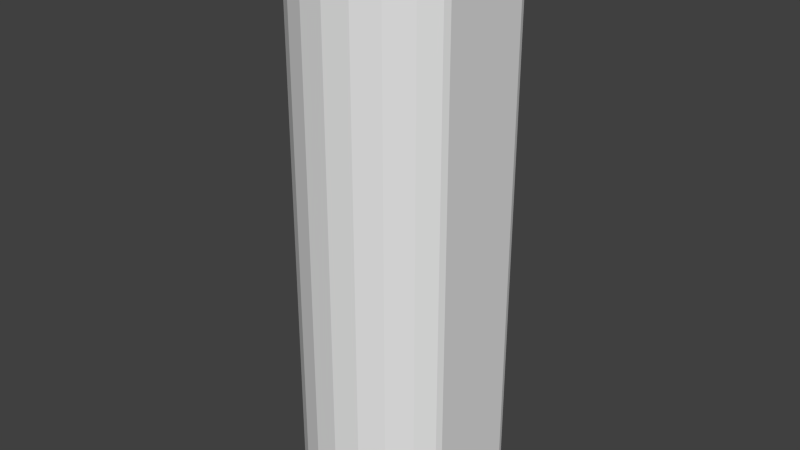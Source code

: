 # Source: mk3-conversion.blend  (saved by Blender 2.71.6; exported with 4.5.12 LTS)
import bpy
from mathutils import Matrix  # noqa: F401  (used for matrix-valued properties, if any)

bpy.ops.wm.read_factory_settings(use_empty=True)
scene = bpy.context.scene
scene.name = 'Scene'

# ---- collections
col_collection_1 = bpy.data.collections.new('Collection 1'); scene.collection.children.link(col_collection_1)
col_collection_2 = bpy.data.collections.new('Collection 2'); scene.collection.children.link(col_collection_2)
col_collection_2.hide_render = True
col_collection_2.hide_viewport = True

# ---- world
world_world = bpy.data.worlds.new('World'); scene.world = world_world
world_world.color = (0.05088, 0.05088, 0.05088)
world_world.use_sun_shadow = False
world_world.sun_shadow_jitter_overblur = 0.0
world_world.cycles.sampling_method = 'MANUAL'
world_world.cycles.sample_map_resolution = 256

# ---- meshes
me_base_001 = bpy.data.meshes.new('Base.001')
me_base_001.from_pydata([(-1.499, 0.8326, 5.0), (-1.461, 0.9447, 5.0), (-1.237, 1.237, 5.0), (-0.8745, 1.515, 5.0), (-0.7427, 1.569, 5.0), (1.499, 0.8326, 5.0), (1.461, 0.9447, 5.0), (1.237, 1.237, 5.0), (0.8745, 1.515, 5.0), (0.7427, 1.569, 5.0), (-0.8745, 1.515, -5.0), (-0.7427, 1.569, -5.0), (-1.237, 1.237, -5.0), (-1.461, 0.9447, -5.0), (-1.499, 0.8326, -5.0), (1.237, 1.237, -5.0), (1.461, 0.9447, -5.0), (1.499, 0.8326, -5.0), (0.8745, 1.515, -5.0), (0.7427, 1.569, -5.0), (1.499, -0.8326, 5.0), (1.461, -0.9446, 5.0), (1.237, -1.237, 5.0), (0.8745, -1.515, 5.0), (0.4543, -1.691, 5.0), (-1.499, -0.8326, 5.0), (-1.461, -0.9446, 5.0), (-1.237, -1.237, 5.0), (-0.8745, -1.515, 5.0), (-0.4543, -1.691, 5.0), (0.8745, -1.515, -5.0), (0.4543, -1.691, -5.0), (1.237, -1.237, -5.0), (1.461, -0.9446, -5.0), (1.499, -0.8326, -5.0), (-1.237, -1.237, -5.0), (-1.461, -0.9446, -5.0), (-1.499, -0.8326, -5.0), (-0.8745, -1.515, -5.0), (-0.4543, -1.691, -5.0), (0.0, -1.751, 5.0), (0.0, -1.751, -5.0)], [], [(13, 1, 0, 14), (12, 2, 1, 13), (10, 3, 2, 12), (11, 4, 3, 10), (14, 0, 25, 37), (19, 9, 4, 11), (36, 37, 25, 26), (35, 36, 26, 27), (38, 35, 27, 28), (19, 18, 8, 9), (18, 15, 7, 8), (15, 16, 6, 7), (39, 38, 28, 29), (16, 17, 5, 6), (39, 29, 40, 41), (31, 24, 23, 30), (30, 23, 22, 32), (17, 34, 20, 5), (32, 22, 21, 33), (33, 21, 20, 34), (33, 34, 17, 16, 15, 18, 19, 11, 10, 12, 13, 14, 37, 36, 35, 38, 39, 41, 31, 30, 32), (20, 21, 22, 23, 24, 40, 29, 28, 27, 26, 25, 0, 1, 2, 3, 4, 9, 8, 7, 6, 5), (41, 40, 24, 31)])
_uv = me_base_001.uv_layers.new(name='Base.UV')
_uv.uv.foreach_set('vector', [0.0, 0.0, 0.0, 0.0, 0.0, 0.0, 0.0, 0.0, 0.0, 0.0, 0.0, 0.0, 0.0, 0.0, 0.0, 0.0, 0.0, 0.0, 0.0, 0.0, 0.0, 0.0, 0.0, 0.0, 0.0, 0.0, 0.0, 0.0, 0.0, 0.0, 0.0, 0.0, 0.0, 0.0, 0.0, 0.0, 0.0, 0.0, 0.0, 0.0, 0.0, 0.0, 0.0, 0.0, 0.0, 0.0, 0.0, 0.0, 0.0, 0.0, 0.0, 0.0, 0.0, 0.0, 0.0, 0.0, 0.0, 0.0, 0.0, 0.0, 0.0, 0.0, 0.0, 0.0, 0.0, 0.0, 0.0, 0.0, 0.0, 0.0, 0.0, 0.0, 0.0, 0.0, 0.0, 0.0, 0.0, 0.0, 0.0, 0.0, 0.0, 0.0, 0.0, 0.0, 0.0, 0.0, 0.0, 0.0, 0.0, 0.0, 0.0, 0.0, 0.0, 0.0, 0.0, 0.0, 0.0, 0.0, 0.0, 0.0, 0.0, 0.0, 0.0, 0.0, 0.0, 0.0, 0.0, 0.0, 0.0, 0.0, 0.0, 0.0, 0.0, 0.0, 0.0, 0.0, 0.0, 0.0, 0.0, 0.0, 0.0, 0.0, 0.0, 0.0, 0.0, 0.0, 0.0, 0.0, 0.0, 0.0, 0.0, 0.0, 0.0, 0.0, 0.0, 0.0, 0.0, 0.0, 0.0, 0.0, 0.0, 0.0, 0.0, 0.0, 0.0, 0.0, 0.0, 0.0, 0.0, 0.0, 0.0, 0.0, 0.0, 0.0, 0.0, 0.0, 0.0, 0.0, 0.0, 0.0, 0.0, 0.0, 0.0, 0.0, 0.0, 0.0, 0.0, 0.0, 0.0, 0.0, 0.0, 0.0, 0.0, 0.0, 0.0, 0.0, 0.0, 0.0, 0.0, 0.0, 0.0, 0.0, 0.0, 0.0, 0.0, 0.0, 0.0, 0.0, 0.0, 0.0, 0.0, 0.0, 0.0, 0.0, 0.0, 0.0, 0.0, 0.0, 0.0, 0.0, 0.0, 0.0, 0.0, 0.0, 0.0, 0.0, 0.0, 0.0, 0.0, 0.0, 0.0, 0.0, 0.0, 0.0, 0.0, 0.0, 0.0, 0.0, 0.0, 0.0, 0.0, 0.0, 0.0, 0.0, 0.0, 0.0, 0.0, 0.0, 0.0, 0.0, 0.0, 0.0, 0.0, 0.0, 0.0, 0.0, 0.0, 0.0, 0.0, 0.0, 0.0, 0.0, 0.0, 0.0, 0.0, 0.0, 0.0, 0.0, 0.0, 0.0, 0.0, 0.0])
me_base_001.materials.append(None)
me_base_001.use_remesh_preserve_volume = False
me_base_001.use_remesh_preserve_attributes = False
me_base_001.use_mirror_vertex_groups = False
me_base_001.update()
me_cube = bpy.data.meshes.new('Cube')
me_cube.from_pydata([(-0.5, -0.5, -5.0), (-0.5, 0.5, -5.0), (0.5, 0.5, -5.0), (0.5, -0.5, -5.0), (-0.5, -0.5, 5.0), (-0.5, 0.5, 5.0), (0.5, 0.5, 5.0), (0.5, -0.5, 5.0)], [], [(4, 5, 1, 0), (5, 6, 2, 1), (6, 7, 3, 2), (7, 4, 0, 3), (0, 1, 2, 3), (7, 6, 5, 4)])
me_cube.use_remesh_preserve_volume = False
me_cube.use_remesh_preserve_attributes = False
me_cube.use_mirror_vertex_groups = False
me_cube.update()

# ---- objects
ob_hangar_space = bpy.data.objects.new('hangar-space', me_base_001)
ob_launch_position = bpy.data.objects.new('launch-position', None)
ob_hangar_trigger = bpy.data.objects.new('hangar-trigger', me_cube)

# ---- transforms, parenting, visibility, modifiers, constraints
ob_hangar_space.location = (0.0, 0.0, 0.0)
ob_hangar_space.display_type = 'SOLID'
ob_hangar_space.lineart.crease_threshold = 0.0
ob_launch_position.parent = ob_hangar_space
ob_launch_position.location = (0.0, 0.0, 0.0)
ob_launch_position.rotation_euler = (1.571, -8.709e-15, 3.142)
ob_launch_position.scale = (1.0, 1.0, 1.0)
ob_launch_position.empty_image_offset = (0.0, 0.0)
ob_launch_position.lineart.crease_threshold = 0.0
ob_hangar_trigger.parent = ob_hangar_space
ob_hangar_trigger.location = (0.0, 0.0, 0.0)
ob_hangar_trigger.lineart.crease_threshold = 0.0

# ---- collection membership
col_collection_1.objects.link(ob_hangar_space)
col_collection_1.objects.link(ob_launch_position)
col_collection_2.objects.link(ob_hangar_trigger)

# ---- scene / render settings (as saved in the file)
scene.frame_start = 1; scene.frame_end = 250; scene.frame_set(192)
scene.render.engine = 'BLENDER_EEVEE_NEXT'
scene.render.resolution_percentage = 50
scene.render.dither_intensity = 0.0
scene.cycles.use_denoising = False
scene.cycles.samples = 10
scene.cycles.sampling_pattern = 'TABULATED_SOBOL'
scene.cycles.light_sampling_threshold = 0.0
scene.cycles.use_adaptive_sampling = False
scene.cycles.use_light_tree = False
scene.cycles.blur_glossy = 0.0
scene.cycles.pixel_filter_type = 'GAUSSIAN'
scene.cycles.sample_clamp_indirect = 0.0
scene.view_settings.view_transform = 'Standard'
bpy.context.view_layer.update()

# ---- added for rendering (the .blend has no active camera and no usable light): camera, sun
cam_auto = bpy.data.cameras.new('AutoCamera')
cam_auto.lens = 50.0
cam_auto.sensor_width = 36.0
cam_auto.clip_end = 1000.0
ob_auto_camera = bpy.data.objects.new('AutoCamera', cam_auto)
scene.collection.objects.link(ob_auto_camera)
ob_auto_camera.location = (10.1359, -12.2542, 8.10868)
ob_auto_camera.rotation_euler = (1.09748, -7.21219e-08, 0.694738)
scene.camera = ob_auto_camera
light_auto_sun = bpy.data.lights.new('AutoSun', 'SUN')
light_auto_sun.energy = 3.0
light_auto_sun.angle = 0.0523599
ob_auto_sun = bpy.data.objects.new('AutoSun', light_auto_sun)
scene.collection.objects.link(ob_auto_sun)
ob_auto_sun.rotation_euler = (0.872665, 0.174533, 0.523599)
bpy.context.view_layer.update()
